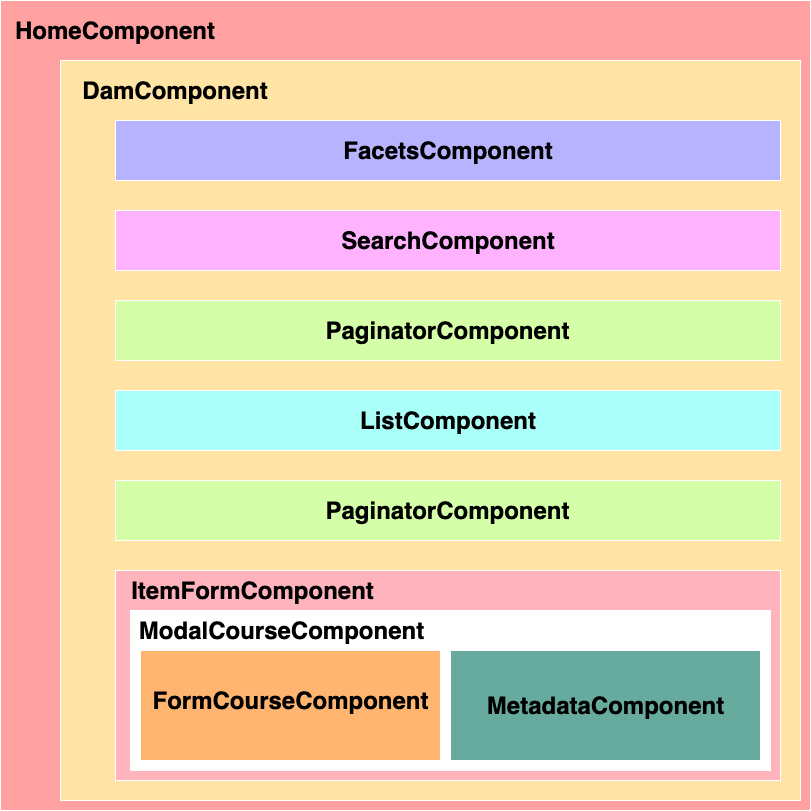

The diagram above was exported from draw.io. Its source (the exported page's mxGraphModel, read from the mxfile embedded in the PNG):
<mxGraphModel dx="1652" dy="838" grid="1" gridSize="10" guides="1" tooltips="1" connect="1" arrows="1" fold="1" page="1" pageScale="1" pageWidth="827" pageHeight="1169" math="0" shadow="0">
  <root>
    <mxCell id="0" />
    <mxCell id="1" parent="0" />
    <mxCell id="u74vTlB8tIxMnMrPRtEh-1" value="" style="whiteSpace=wrap;html=1;aspect=fixed;strokeColor=#FFFFFF;fillColor=#FFA1A1;" vertex="1" parent="1">
      <mxGeometry x="10" y="10" width="810" height="810" as="geometry" />
    </mxCell>
    <mxCell id="u74vTlB8tIxMnMrPRtEh-2" value="" style="whiteSpace=wrap;html=1;aspect=fixed;strokeColor=#FFFFFF;fillColor=#FFE4A6;" vertex="1" parent="1">
      <mxGeometry x="70" y="70" width="740" height="740" as="geometry" />
    </mxCell>
    <mxCell id="u74vTlB8tIxMnMrPRtEh-3" value="&lt;font style=&quot;font-size: 24px&quot;&gt;&lt;b&gt;HomeComponent&lt;/b&gt;&lt;/font&gt;" style="text;html=1;strokeColor=none;fillColor=none;align=center;verticalAlign=middle;whiteSpace=wrap;rounded=0;" vertex="1" parent="1">
      <mxGeometry x="30" y="30" width="190" height="20" as="geometry" />
    </mxCell>
    <mxCell id="u74vTlB8tIxMnMrPRtEh-4" value="&lt;font style=&quot;font-size: 24px&quot;&gt;&lt;b&gt;DamComponent&lt;/b&gt;&lt;/font&gt;" style="text;html=1;strokeColor=none;fillColor=none;align=center;verticalAlign=middle;whiteSpace=wrap;rounded=0;" vertex="1" parent="1">
      <mxGeometry x="90" y="90" width="190" height="20" as="geometry" />
    </mxCell>
    <mxCell id="u74vTlB8tIxMnMrPRtEh-11" value="" style="rounded=0;whiteSpace=wrap;html=1;strokeColor=#FFFFFF;fillColor=#B8B3FF;" vertex="1" parent="1">
      <mxGeometry x="125" y="130" width="665" height="60" as="geometry" />
    </mxCell>
    <mxCell id="u74vTlB8tIxMnMrPRtEh-6" value="&lt;font style=&quot;font-size: 24px&quot;&gt;&lt;b&gt;FacetsComponent&lt;/b&gt;&lt;/font&gt;" style="text;html=1;strokeColor=none;fillColor=none;align=center;verticalAlign=middle;whiteSpace=wrap;rounded=0;" vertex="1" parent="1">
      <mxGeometry x="362.5" y="150" width="190" height="20" as="geometry" />
    </mxCell>
    <mxCell id="u74vTlB8tIxMnMrPRtEh-16" value="" style="rounded=0;whiteSpace=wrap;html=1;strokeColor=#FFFFFF;fillColor=#FFB3FF;" vertex="1" parent="1">
      <mxGeometry x="125" y="220" width="665" height="60" as="geometry" />
    </mxCell>
    <mxCell id="u74vTlB8tIxMnMrPRtEh-8" value="&lt;font style=&quot;font-size: 24px&quot;&gt;&lt;b&gt;SearchComponent&lt;/b&gt;&lt;/font&gt;" style="text;html=1;strokeColor=none;fillColor=none;align=center;verticalAlign=middle;whiteSpace=wrap;rounded=0;" vertex="1" parent="1">
      <mxGeometry x="362.5" y="240" width="190" height="20" as="geometry" />
    </mxCell>
    <mxCell id="u74vTlB8tIxMnMrPRtEh-17" value="" style="rounded=0;whiteSpace=wrap;html=1;strokeColor=#FFFFFF;fillColor=#D4FFA8;" vertex="1" parent="1">
      <mxGeometry x="125" y="310" width="665" height="60" as="geometry" />
    </mxCell>
    <mxCell id="u74vTlB8tIxMnMrPRtEh-10" value="&lt;font style=&quot;font-size: 24px&quot;&gt;&lt;b&gt;PaginatorComponent&lt;/b&gt;&lt;/font&gt;" style="text;html=1;strokeColor=none;fillColor=none;align=center;verticalAlign=middle;whiteSpace=wrap;rounded=0;" vertex="1" parent="1">
      <mxGeometry x="335" y="330" width="245" height="20" as="geometry" />
    </mxCell>
    <mxCell id="u74vTlB8tIxMnMrPRtEh-18" value="" style="rounded=0;whiteSpace=wrap;html=1;strokeColor=#FFFFFF;fillColor=#ABFFF9;" vertex="1" parent="1">
      <mxGeometry x="125" y="400" width="665" height="60" as="geometry" />
    </mxCell>
    <mxCell id="u74vTlB8tIxMnMrPRtEh-12" value="&lt;font style=&quot;font-size: 24px&quot;&gt;&lt;b&gt;ListComponent&lt;/b&gt;&lt;/font&gt;" style="text;html=1;strokeColor=none;fillColor=none;align=center;verticalAlign=middle;whiteSpace=wrap;rounded=0;" vertex="1" parent="1">
      <mxGeometry x="362.5" y="420" width="190" height="20" as="geometry" />
    </mxCell>
    <mxCell id="u74vTlB8tIxMnMrPRtEh-19" style="edgeStyle=orthogonalEdgeStyle;rounded=0;orthogonalLoop=1;jettySize=auto;html=1;exitX=0.5;exitY=1;exitDx=0;exitDy=0;" edge="1" parent="1" source="u74vTlB8tIxMnMrPRtEh-10" target="u74vTlB8tIxMnMrPRtEh-10">
      <mxGeometry relative="1" as="geometry" />
    </mxCell>
    <mxCell id="u74vTlB8tIxMnMrPRtEh-20" value="" style="rounded=0;whiteSpace=wrap;html=1;strokeColor=#FFFFFF;fillColor=#D4FFA8;" vertex="1" parent="1">
      <mxGeometry x="125" y="490" width="665" height="60" as="geometry" />
    </mxCell>
    <mxCell id="u74vTlB8tIxMnMrPRtEh-21" value="&lt;font style=&quot;font-size: 24px&quot;&gt;&lt;b&gt;PaginatorComponent&lt;/b&gt;&lt;/font&gt;" style="text;html=1;strokeColor=none;fillColor=none;align=center;verticalAlign=middle;whiteSpace=wrap;rounded=0;" vertex="1" parent="1">
      <mxGeometry x="335" y="510" width="245" height="20" as="geometry" />
    </mxCell>
    <mxCell id="u74vTlB8tIxMnMrPRtEh-22" value="" style="rounded=0;whiteSpace=wrap;html=1;strokeColor=#FFFFFF;fillColor=#FFB3BD;" vertex="1" parent="1">
      <mxGeometry x="125" y="580" width="665" height="210" as="geometry" />
    </mxCell>
    <mxCell id="u74vTlB8tIxMnMrPRtEh-23" value="&lt;font style=&quot;font-size: 24px&quot;&gt;&lt;b&gt;ItemFormComponent&lt;/b&gt;&lt;/font&gt;" style="text;html=1;strokeColor=none;fillColor=none;align=center;verticalAlign=middle;whiteSpace=wrap;rounded=0;" vertex="1" parent="1">
      <mxGeometry x="140" y="590" width="245" height="20" as="geometry" />
    </mxCell>
    <mxCell id="u74vTlB8tIxMnMrPRtEh-24" value="" style="rounded=0;whiteSpace=wrap;html=1;strokeColor=#FFFFFF;fillColor=#FFFFFF;" vertex="1" parent="1">
      <mxGeometry x="140" y="620" width="640" height="160" as="geometry" />
    </mxCell>
    <mxCell id="u74vTlB8tIxMnMrPRtEh-25" value="&lt;font style=&quot;font-size: 24px&quot;&gt;&lt;b&gt;ModalCourseComponent&lt;/b&gt;&lt;/font&gt;" style="text;html=1;strokeColor=none;fillColor=none;align=center;verticalAlign=middle;whiteSpace=wrap;rounded=0;" vertex="1" parent="1">
      <mxGeometry x="169" y="630" width="245" height="20" as="geometry" />
    </mxCell>
    <mxCell id="u74vTlB8tIxMnMrPRtEh-26" value="" style="rounded=0;whiteSpace=wrap;html=1;strokeColor=#FFFFFF;fillColor=#FFB570;" vertex="1" parent="1">
      <mxGeometry x="150" y="660" width="300" height="110" as="geometry" />
    </mxCell>
    <mxCell id="u74vTlB8tIxMnMrPRtEh-27" value="" style="rounded=0;whiteSpace=wrap;html=1;strokeColor=#FFFFFF;fillColor=#67AB9F;" vertex="1" parent="1">
      <mxGeometry x="460" y="660" width="310" height="110" as="geometry" />
    </mxCell>
    <mxCell id="u74vTlB8tIxMnMrPRtEh-28" value="&lt;font style=&quot;font-size: 24px&quot;&gt;&lt;b&gt;FormCourseComponent&lt;/b&gt;&lt;/font&gt;" style="text;html=1;strokeColor=none;fillColor=none;align=center;verticalAlign=middle;whiteSpace=wrap;rounded=0;" vertex="1" parent="1">
      <mxGeometry x="177.5" y="700" width="245" height="20" as="geometry" />
    </mxCell>
    <mxCell id="u74vTlB8tIxMnMrPRtEh-29" value="&lt;font style=&quot;font-size: 24px&quot;&gt;&lt;b&gt;MetadataComponent&lt;/b&gt;&lt;/font&gt;" style="text;html=1;strokeColor=none;fillColor=none;align=center;verticalAlign=middle;whiteSpace=wrap;rounded=0;" vertex="1" parent="1">
      <mxGeometry x="492.5" y="705" width="245" height="20" as="geometry" />
    </mxCell>
  </root>
</mxGraphModel>